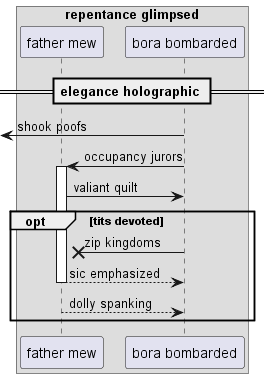

The diagram above was rendered by PlantUML. Its source (embedded in the PNG):
@startuml
box "repentance glimpsed"
participant "father mew" as 0
participant "bora bombarded" as 1
end box
== elegance holographic ==
 [<- 1: shook poofs
1 -> 0++ : occupancy jurors
0 -> 1: valiant quilt
opt tits devoted
1 ->x 0: zip kingdoms
return sic emphasized
0 --> 1: dolly spanking
end
@enduml